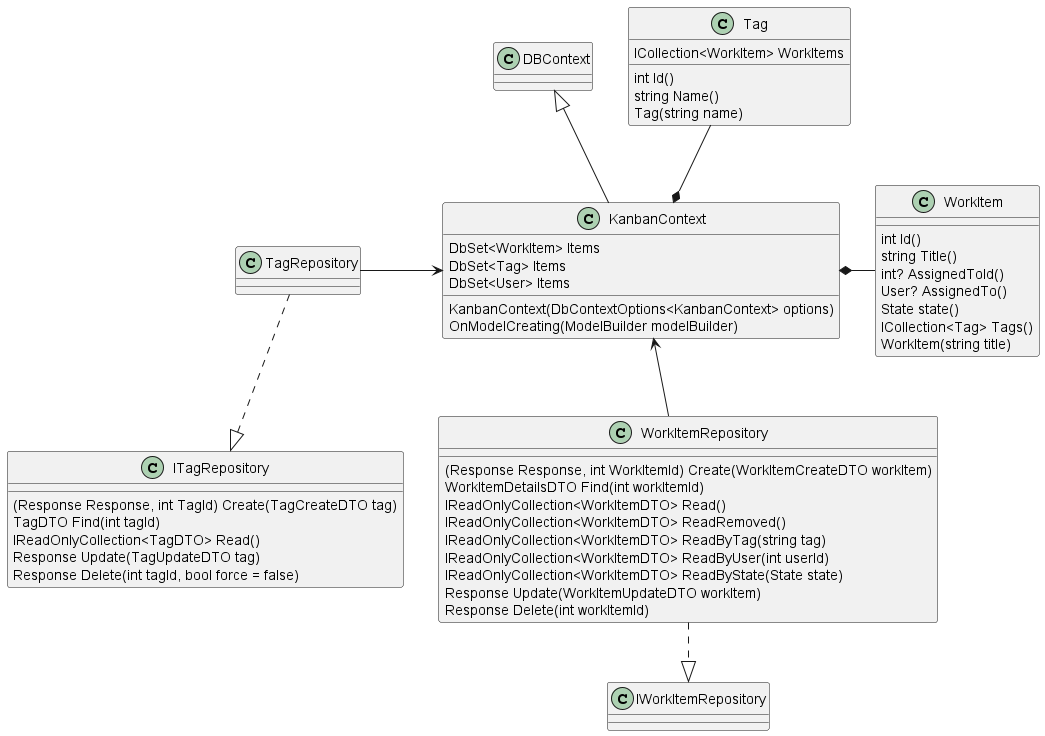

The diagram above was rendered by PlantUML. Its source (embedded in the PNG):
@startuml
class KanbanContext{
    DbSet<WorkItem> Items
    DbSet<Tag> Items
    DbSet<User> Items
    KanbanContext(DbContextOptions<KanbanContext> options)
    OnModelCreating(ModelBuilder modelBuilder)
}

class DBContext{
    
}
class ITagRepository{
    (Response Response, int TagId) Create(TagCreateDTO tag)
    TagDTO Find(int tagId)
    IReadOnlyCollection<TagDTO> Read()
    Response Update(TagUpdateDTO tag)
    Response Delete(int tagId, bool force = false)
    
}
class IWorkItemRepository{
    
}
class TagRepository{
    
}
class WorkItemRepository{
    (Response Response, int WorkItemId) Create(WorkItemCreateDTO workItem)
    WorkItemDetailsDTO Find(int workItemId)
    IReadOnlyCollection<WorkItemDTO> Read()
    IReadOnlyCollection<WorkItemDTO> ReadRemoved()
    IReadOnlyCollection<WorkItemDTO> ReadByTag(string tag)
    IReadOnlyCollection<WorkItemDTO> ReadByUser(int userId)
    IReadOnlyCollection<WorkItemDTO> ReadByState(State state)
    Response Update(WorkItemUpdateDTO workItem)
    Response Delete(int workItemId)
    
}
class WorkItem{
    int Id()
    string Title()
    int? AssignedToId()
    User? AssignedTo()
    State state()
    ICollection<Tag> Tags()
    WorkItem(string title)
}
class Tag{
    int Id()
    string Name()
    ICollection<WorkItem> WorkItems
    Tag(string name)
}

KanbanContext *-up- Tag
KanbanContext -up-|> DBContext
KanbanContext *-right- WorkItem
KanbanContext <-left- TagRepository
KanbanContext <-down- WorkItemRepository
TagRepository .down.|> ITagRepository
WorkItemRepository .down.|> IWorkItemRepository

@enduml